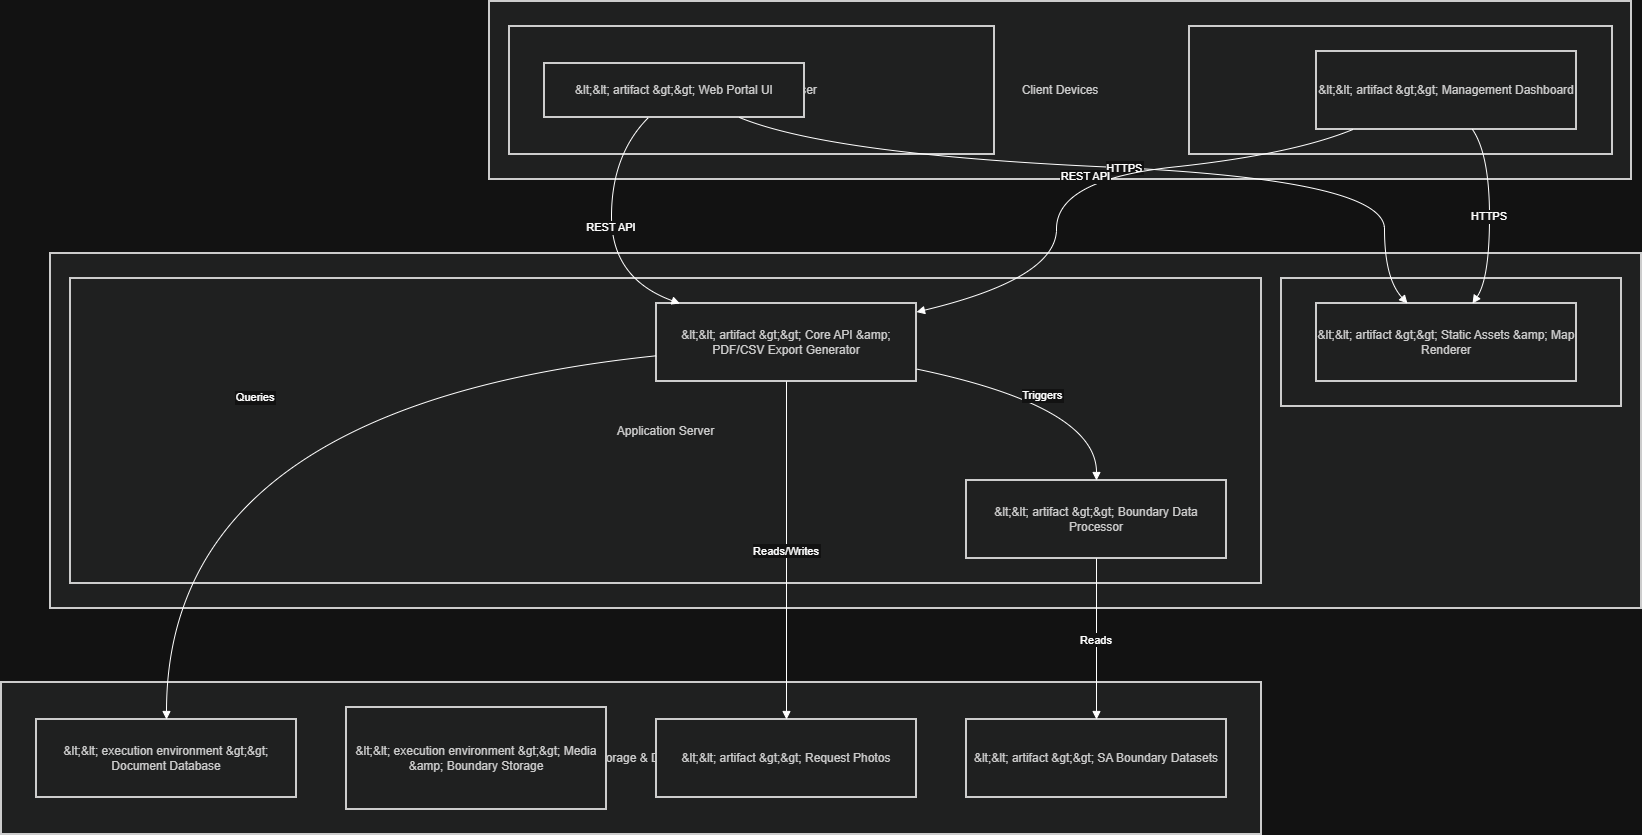

The diagram above was exported from draw.io. Its source (the exported page's mxGraphModel, read from the mxfile embedded in the PNG):
<mxGraphModel dx="988" dy="572" grid="1" gridSize="10" guides="1" tooltips="1" connect="1" arrows="1" fold="1" page="1" pageScale="1" pageWidth="850" pageHeight="1100" math="0" shadow="0">
  <root>
    <mxCell id="0" />
    <mxCell id="1" parent="0" />
    <mxCell id="d7ofy4_D30N3MrOAiMvk-1" parent="1" style="whiteSpace=wrap;strokeWidth=2;fillColor=light-dark(#eeeeee,#1f2020);strokeColor=light-dark(#999999,#cccccc);fontColor=light-dark(#333333,#cccccc);" value="Cloud Storage &amp; Database" vertex="1">
      <mxGeometry height="152" width="1260" x="20" y="701" as="geometry" />
    </mxCell>
    <mxCell id="d7ofy4_D30N3MrOAiMvk-2" parent="1" style="whiteSpace=wrap;strokeWidth=2;fillColor=light-dark(#eeeeee,#1f2020);strokeColor=light-dark(#999999,#cccccc);fontColor=light-dark(#333333,#cccccc);" value="Cloud Hosting Environment" vertex="1">
      <mxGeometry height="355" width="1591" x="69" y="272" as="geometry" />
    </mxCell>
    <mxCell id="d7ofy4_D30N3MrOAiMvk-3" parent="1" style="whiteSpace=wrap;strokeWidth=2;fillColor=light-dark(#eeeeee,#1f2020);strokeColor=light-dark(#999999,#cccccc);fontColor=light-dark(#333333,#cccccc);" value="Application Server" vertex="1">
      <mxGeometry height="305" width="1191" x="89" y="297" as="geometry" />
    </mxCell>
    <mxCell id="d7ofy4_D30N3MrOAiMvk-4" parent="1" style="whiteSpace=wrap;strokeWidth=2;fillColor=light-dark(#eeeeee,#1f2020);strokeColor=light-dark(#999999,#cccccc);fontColor=light-dark(#333333,#cccccc);" value="Web Server" vertex="1">
      <mxGeometry height="128" width="340" x="1300" y="297" as="geometry" />
    </mxCell>
    <mxCell id="d7ofy4_D30N3MrOAiMvk-5" parent="1" style="whiteSpace=wrap;strokeWidth=2;fillColor=light-dark(#eeeeee,#1f2020);strokeColor=light-dark(#999999,#cccccc);fontColor=light-dark(#333333,#cccccc);" value="Client Devices" vertex="1">
      <mxGeometry height="178" width="1142" x="508" y="20" as="geometry" />
    </mxCell>
    <mxCell id="d7ofy4_D30N3MrOAiMvk-6" parent="1" style="whiteSpace=wrap;strokeWidth=2;fillColor=light-dark(#eeeeee,#1f2020);strokeColor=light-dark(#999999,#cccccc);fontColor=light-dark(#333333,#cccccc);" value="Worker/Admin Browser" vertex="1">
      <mxGeometry height="128" width="423" x="1208" y="45" as="geometry" />
    </mxCell>
    <mxCell id="d7ofy4_D30N3MrOAiMvk-7" parent="1" style="whiteSpace=wrap;strokeWidth=2;fillColor=light-dark(#eeeeee,#1f2020);strokeColor=light-dark(#999999,#cccccc);fontColor=light-dark(#333333,#cccccc);" value="Resident/Public Browser" vertex="1">
      <mxGeometry height="128" width="485" x="528" y="45" as="geometry" />
    </mxCell>
    <mxCell id="d7ofy4_D30N3MrOAiMvk-8" parent="1" style="whiteSpace=wrap;strokeWidth=2;fillColor=light-dark(#eeeeee,#1f2020);strokeColor=light-dark(#999999,#cccccc);fontColor=light-dark(#333333,#cccccc);" value="&amp;lt;&amp;lt; artifact &amp;gt;&amp;gt; Web Portal UI" vertex="1">
      <mxGeometry height="54" width="260" x="563" y="82" as="geometry" />
    </mxCell>
    <mxCell id="d7ofy4_D30N3MrOAiMvk-9" parent="1" style="whiteSpace=wrap;strokeWidth=2;fillColor=light-dark(#eeeeee,#1f2020);strokeColor=light-dark(#999999,#cccccc);fontColor=light-dark(#333333,#cccccc);" value="&amp;lt;&amp;lt; artifact &amp;gt;&amp;gt; Management Dashboard" vertex="1">
      <mxGeometry height="78" width="260" x="1335" y="70" as="geometry" />
    </mxCell>
    <mxCell id="d7ofy4_D30N3MrOAiMvk-10" parent="1" style="whiteSpace=wrap;strokeWidth=2;fillColor=light-dark(#eeeeee,#1f2020);strokeColor=light-dark(#999999,#cccccc);fontColor=light-dark(#333333,#cccccc);" value="&amp;lt;&amp;lt; artifact &amp;gt;&amp;gt; Static Assets &amp;amp; Map Renderer" vertex="1">
      <mxGeometry height="78" width="260" x="1335" y="322" as="geometry" />
    </mxCell>
    <mxCell id="d7ofy4_D30N3MrOAiMvk-11" parent="1" style="whiteSpace=wrap;strokeWidth=2;fillColor=light-dark(#eeeeee,#1f2020);strokeColor=light-dark(#999999,#cccccc);fontColor=light-dark(#333333,#cccccc);" value="&amp;lt;&amp;lt; artifact &amp;gt;&amp;gt; Core API &amp;amp; PDF/CSV Export Generator" vertex="1">
      <mxGeometry height="78" width="260" x="675" y="322" as="geometry" />
    </mxCell>
    <mxCell id="d7ofy4_D30N3MrOAiMvk-12" parent="1" style="whiteSpace=wrap;strokeWidth=2;fillColor=light-dark(#eeeeee,#1f2020);strokeColor=light-dark(#999999,#cccccc);fontColor=light-dark(#333333,#cccccc);" value="&amp;lt;&amp;lt; artifact &amp;gt;&amp;gt; Boundary Data Processor" vertex="1">
      <mxGeometry height="78" width="260" x="985" y="499" as="geometry" />
    </mxCell>
    <mxCell id="d7ofy4_D30N3MrOAiMvk-13" parent="1" style="whiteSpace=wrap;strokeWidth=2;fillColor=light-dark(#eeeeee,#1f2020);strokeColor=light-dark(#999999,#cccccc);fontColor=light-dark(#333333,#cccccc);" value="&amp;lt;&amp;lt; execution environment &amp;gt;&amp;gt; Document Database" vertex="1">
      <mxGeometry height="78" width="260" x="55" y="738" as="geometry" />
    </mxCell>
    <mxCell id="d7ofy4_D30N3MrOAiMvk-14" parent="1" style="whiteSpace=wrap;strokeWidth=2;fillColor=light-dark(#eeeeee,#1f2020);strokeColor=light-dark(#999999,#cccccc);fontColor=light-dark(#333333,#cccccc);" value="&amp;lt;&amp;lt; execution environment &amp;gt;&amp;gt; Media &amp;amp; Boundary Storage" vertex="1">
      <mxGeometry height="102" width="260" x="365" y="726" as="geometry" />
    </mxCell>
    <mxCell id="d7ofy4_D30N3MrOAiMvk-15" parent="1" style="whiteSpace=wrap;strokeWidth=2;fillColor=light-dark(#eeeeee,#1f2020);strokeColor=light-dark(#999999,#cccccc);fontColor=light-dark(#333333,#cccccc);" value="&amp;lt;&amp;lt; artifact &amp;gt;&amp;gt; Request Photos" vertex="1">
      <mxGeometry height="78" width="260" x="675" y="738" as="geometry" />
    </mxCell>
    <mxCell id="d7ofy4_D30N3MrOAiMvk-16" parent="1" style="whiteSpace=wrap;strokeWidth=2;fillColor=light-dark(#eeeeee,#1f2020);strokeColor=light-dark(#999999,#cccccc);fontColor=light-dark(#333333,#cccccc);" value="&amp;lt;&amp;lt; artifact &amp;gt;&amp;gt; SA Boundary Datasets" vertex="1">
      <mxGeometry height="78" width="260" x="985" y="738" as="geometry" />
    </mxCell>
    <mxCell id="d7ofy4_D30N3MrOAiMvk-17" edge="1" parent="1" source="d7ofy4_D30N3MrOAiMvk-8" style="curved=1;startArrow=none;endArrow=block;exitX=0.75;exitY=1;entryX=0.35;entryY=0;rounded=0;" target="d7ofy4_D30N3MrOAiMvk-10" value="HTTPS">
      <mxGeometry relative="1" as="geometry">
        <Array as="points">
          <mxPoint x="848" y="173" />
          <mxPoint x="1403" y="198" />
          <mxPoint x="1403" y="297" />
        </Array>
      </mxGeometry>
    </mxCell>
    <mxCell id="d7ofy4_D30N3MrOAiMvk-18" edge="1" parent="1" source="d7ofy4_D30N3MrOAiMvk-9" style="curved=1;startArrow=none;endArrow=block;exitX=0.6;exitY=1;entryX=0.6;entryY=0;rounded=0;" target="d7ofy4_D30N3MrOAiMvk-10" value="HTTPS">
      <mxGeometry relative="1" as="geometry">
        <Array as="points">
          <mxPoint x="1508" y="173" />
          <mxPoint x="1508" y="297" />
        </Array>
      </mxGeometry>
    </mxCell>
    <mxCell id="d7ofy4_D30N3MrOAiMvk-19" edge="1" parent="1" source="d7ofy4_D30N3MrOAiMvk-8" style="curved=1;startArrow=none;endArrow=block;exitX=0.4;exitY=1;entryX=0.09;entryY=0;rounded=0;" target="d7ofy4_D30N3MrOAiMvk-11" value="REST API">
      <mxGeometry relative="1" as="geometry">
        <Array as="points">
          <mxPoint x="630" y="173" />
          <mxPoint x="630" y="297" />
        </Array>
      </mxGeometry>
    </mxCell>
    <mxCell id="d7ofy4_D30N3MrOAiMvk-20" edge="1" parent="1" source="d7ofy4_D30N3MrOAiMvk-9" style="curved=1;startArrow=none;endArrow=block;exitX=0.14;exitY=1;entryX=1;entryY=0.11;rounded=0;" target="d7ofy4_D30N3MrOAiMvk-11" value="REST API">
      <mxGeometry relative="1" as="geometry">
        <Array as="points">
          <mxPoint x="1310" y="173" />
          <mxPoint x="1075" y="198" />
          <mxPoint x="1075" y="297" />
        </Array>
      </mxGeometry>
    </mxCell>
    <mxCell id="d7ofy4_D30N3MrOAiMvk-21" edge="1" parent="1" source="d7ofy4_D30N3MrOAiMvk-11" style="curved=1;startArrow=none;endArrow=block;exitX=0;exitY=0.67;entryX=0.5;entryY=0;rounded=0;" target="d7ofy4_D30N3MrOAiMvk-13" value="Queries">
      <mxGeometry relative="1" as="geometry">
        <Array as="points">
          <mxPoint x="185" y="425" />
        </Array>
      </mxGeometry>
    </mxCell>
    <mxCell id="d7ofy4_D30N3MrOAiMvk-22" edge="1" parent="1" source="d7ofy4_D30N3MrOAiMvk-11" style="curved=1;startArrow=none;endArrow=block;exitX=1;exitY=0.84;entryX=0.5;entryY=0;rounded=0;" target="d7ofy4_D30N3MrOAiMvk-12" value="Triggers">
      <mxGeometry relative="1" as="geometry">
        <Array as="points">
          <mxPoint x="1115" y="425" />
        </Array>
      </mxGeometry>
    </mxCell>
    <mxCell id="d7ofy4_D30N3MrOAiMvk-23" edge="1" parent="1" source="d7ofy4_D30N3MrOAiMvk-12" style="curved=1;startArrow=none;endArrow=block;exitX=0.5;exitY=1;entryX=0.5;entryY=0;rounded=0;" target="d7ofy4_D30N3MrOAiMvk-16" value="Reads">
      <mxGeometry relative="1" as="geometry">
        <Array as="points" />
      </mxGeometry>
    </mxCell>
    <mxCell id="d7ofy4_D30N3MrOAiMvk-24" edge="1" parent="1" source="d7ofy4_D30N3MrOAiMvk-11" style="curved=1;startArrow=none;endArrow=block;exitX=0.5;exitY=1;entryX=0.5;entryY=0;rounded=0;" target="d7ofy4_D30N3MrOAiMvk-15" value="Reads/Writes">
      <mxGeometry relative="1" as="geometry">
        <Array as="points" />
      </mxGeometry>
    </mxCell>
  </root>
</mxGraphModel>